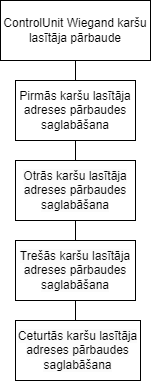

The diagram above was exported from draw.io. Its source (the exported page's mxGraphModel, read from the mxfile embedded in the PNG):
<mxGraphModel dx="1393" dy="766" grid="1" gridSize="10" guides="1" tooltips="1" connect="1" arrows="1" fold="1" page="1" pageScale="1" pageWidth="850" pageHeight="1100" math="0" shadow="0">
  <root>
    <mxCell id="0" />
    <mxCell id="1" parent="0" />
    <mxCell id="2pREZMqhtkU44QcFLD31-29" value="" style="edgeStyle=orthogonalEdgeStyle;rounded=0;orthogonalLoop=1;jettySize=auto;html=1;endArrow=none;endFill=0;" parent="1" source="2pREZMqhtkU44QcFLD31-27" target="2pREZMqhtkU44QcFLD31-28" edge="1">
      <mxGeometry relative="1" as="geometry" />
    </mxCell>
    <mxCell id="2pREZMqhtkU44QcFLD31-27" value="ControlUnit Wiegand karšu lasītāja pārbaude" style="html=1;whiteSpace=wrap;" parent="1" vertex="1">
      <mxGeometry x="350" y="50" width="150" height="60" as="geometry" />
    </mxCell>
    <mxCell id="2pREZMqhtkU44QcFLD31-31" value="" style="edgeStyle=orthogonalEdgeStyle;rounded=0;orthogonalLoop=1;jettySize=auto;html=1;endArrow=none;endFill=0;" parent="1" source="2pREZMqhtkU44QcFLD31-28" target="2pREZMqhtkU44QcFLD31-30" edge="1">
      <mxGeometry relative="1" as="geometry" />
    </mxCell>
    <mxCell id="2pREZMqhtkU44QcFLD31-28" value="Pirmās karšu lasītāja adreses pārbaudes saglabāšana" style="whiteSpace=wrap;html=1;" parent="1" vertex="1">
      <mxGeometry x="365" y="130" width="120" height="60" as="geometry" />
    </mxCell>
    <mxCell id="2pREZMqhtkU44QcFLD31-33" value="" style="edgeStyle=orthogonalEdgeStyle;rounded=0;orthogonalLoop=1;jettySize=auto;html=1;endArrow=none;endFill=0;" parent="1" source="2pREZMqhtkU44QcFLD31-30" target="2pREZMqhtkU44QcFLD31-32" edge="1">
      <mxGeometry relative="1" as="geometry" />
    </mxCell>
    <mxCell id="2pREZMqhtkU44QcFLD31-30" value="&lt;br&gt;&lt;span style=&quot;color: rgb(0, 0, 0); font-family: Helvetica; font-size: 12px; font-style: normal; font-variant-ligatures: normal; font-variant-caps: normal; font-weight: 400; letter-spacing: normal; orphans: 2; text-align: center; text-indent: 0px; text-transform: none; widows: 2; word-spacing: 0px; -webkit-text-stroke-width: 0px; white-space: normal; background-color: rgb(251, 251, 251); text-decoration-thickness: initial; text-decoration-style: initial; text-decoration-color: initial; display: inline !important; float: none;&quot;&gt;Otrās karšu lasītāja adreses pārbaudes saglabāšana&lt;/span&gt;&lt;div&gt;&lt;br/&gt;&lt;/div&gt;" style="whiteSpace=wrap;html=1;" parent="1" vertex="1">
      <mxGeometry x="365" y="210" width="120" height="60" as="geometry" />
    </mxCell>
    <mxCell id="2pREZMqhtkU44QcFLD31-35" value="" style="edgeStyle=orthogonalEdgeStyle;rounded=0;orthogonalLoop=1;jettySize=auto;html=1;endArrow=none;endFill=0;" parent="1" source="2pREZMqhtkU44QcFLD31-32" target="2pREZMqhtkU44QcFLD31-34" edge="1">
      <mxGeometry relative="1" as="geometry" />
    </mxCell>
    <mxCell id="2pREZMqhtkU44QcFLD31-32" value="&lt;br&gt;&lt;span style=&quot;color: rgb(0, 0, 0); font-family: Helvetica; font-size: 12px; font-style: normal; font-variant-ligatures: normal; font-variant-caps: normal; font-weight: 400; letter-spacing: normal; orphans: 2; text-align: center; text-indent: 0px; text-transform: none; widows: 2; word-spacing: 0px; -webkit-text-stroke-width: 0px; white-space: normal; background-color: rgb(251, 251, 251); text-decoration-thickness: initial; text-decoration-style: initial; text-decoration-color: initial; display: inline !important; float: none;&quot;&gt;Trešās karšu lasītāja adreses pārbaudes saglabāšana&lt;/span&gt;&lt;div&gt;&lt;br&gt;&lt;/div&gt;" style="whiteSpace=wrap;html=1;" parent="1" vertex="1">
      <mxGeometry x="365" y="290" width="120" height="60" as="geometry" />
    </mxCell>
    <mxCell id="2pREZMqhtkU44QcFLD31-34" value="&lt;br&gt;&lt;span style=&quot;color: rgb(0, 0, 0); font-family: Helvetica; font-size: 12px; font-style: normal; font-variant-ligatures: normal; font-variant-caps: normal; font-weight: 400; letter-spacing: normal; orphans: 2; text-align: center; text-indent: 0px; text-transform: none; widows: 2; word-spacing: 0px; -webkit-text-stroke-width: 0px; white-space: normal; background-color: rgb(251, 251, 251); text-decoration-thickness: initial; text-decoration-style: initial; text-decoration-color: initial; display: inline !important; float: none;&quot;&gt;Ceturtās karšu lasītāja adreses pārbaudes saglabāšana&lt;/span&gt;&lt;div&gt;&lt;br&gt;&lt;/div&gt;" style="whiteSpace=wrap;html=1;" parent="1" vertex="1">
      <mxGeometry x="365" y="370" width="125" height="60" as="geometry" />
    </mxCell>
  </root>
</mxGraphModel>